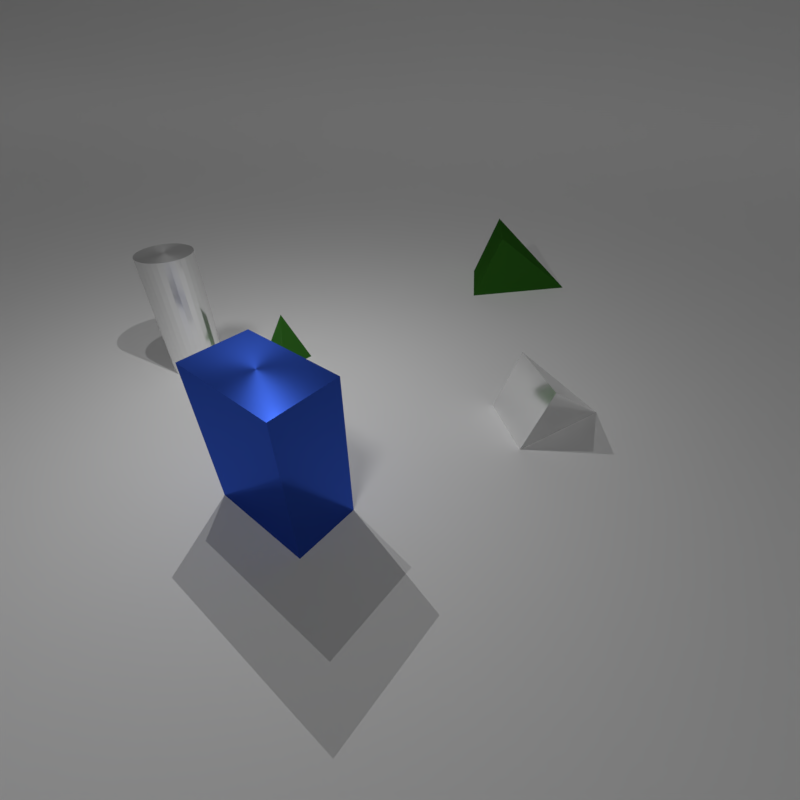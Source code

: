 # Source: benchmark_10.blend  (saved by Blender 3.6.13; exported with 4.5.12 LTS)
import bpy
from mathutils import Matrix  # noqa: F401  (used for matrix-valued properties, if any)

bpy.ops.wm.read_factory_settings(use_empty=True)
scene = bpy.context.scene
scene.name = 'Scene'

# ---- collections
col_collection_1 = bpy.data.collections.new('Collection 1'); scene.collection.children.link(col_collection_1)

# ---- materials (node trees are filled in below, after node groups)
mat_rubber_green = bpy.data.materials.new('rubber_green')
mat_metal_blue = bpy.data.materials.new('metal_blue')
mat_metal_green = bpy.data.materials.new('metal_green')
mat_metal_white = bpy.data.materials.new('metal_white')

# ---- node groups
ng_rubber = bpy.data.node_groups.new('rubber', 'ShaderNodeTree')
_s = ng_rubber.interface.new_socket(name='Shader', in_out='OUTPUT', socket_type='NodeSocketShader')
_s = ng_rubber.interface.new_socket(name='Color', in_out='INPUT', socket_type='NodeSocketColor')
_s.default_value = (0.8, 0.8, 0.8, 1.0)
_s = ng_rubber.interface.new_socket(name='IOR', in_out='INPUT', socket_type='NodeSocketFloat')
_s.default_value = 1.2
_s.min_value = 0.0
_s.max_value = 1000.0
_s = ng_rubber.interface.new_socket(name='Roughness', in_out='INPUT', socket_type='NodeSocketFloat')
_s.subtype = 'FACTOR'
_s.default_value = 0.35
_s.min_value = 0.0
_s.max_value = 1.0
_s = ng_rubber.interface.new_socket(name='Normal', in_out='INPUT', socket_type='NodeSocketVector')
_s.min_value = -1.0
_s.max_value = 1.0
_s.hide_value = True
_N = ng_rubber.nodes; _L = ng_rubber.links
n0 = _N.new('ShaderNodeBsdfSheen'); n0.name = 'Velvet BSDF'; n0.location = (-126, -136)
n0.distribution = 'ASHIKHMIN'
n0.inputs[1].default_value = 0.6
n1 = _N.new('ShaderNodeBsdfAnisotropic'); n1.name = 'Glossy BSDF'; n1.location = (69, -130)
n1.distribution = 'BECKMANN'
n2 = _N.new('ShaderNodeMixShader'); n2.name = 'Mix Shader'; n2.location = (72, -7)
n3 = _N.new('ShaderNodeMixShader'); n3.name = 'Mix Shader.001'; n3.location = (273, -16)
n4 = _N.new('NodeGroupOutput'); n4.name = 'Group Output'; n4.location = (473, -16)
n5 = _N.new('NodeGroupInput'); n5.name = 'Group Input'; n5.location = (-473, -32)
n6 = _N.new('ShaderNodeMath'); n6.name = 'Math'; n6.location = (-289, 136)
n6.inputs[1].default_value = 0.2
n6.inputs[2].default_value = 0.0
n7 = _N.new('ShaderNodeBsdfDiffuse'); n7.name = 'Diffuse BSDF'; n7.location = (-127, -10)
n8 = _N.new('ShaderNodeFresnel'); n8.name = 'Fresnel'; n8.location = (-107, 135)
n9 = _N.new('ShaderNodeFresnel'); n9.name = 'Fresnel.001'; n9.location = (84, 112)
n10 = _N.new('ShaderNodeMath'); n10.name = 'Math.001'; n10.location = (-202, -81)
n10.operation = 'POWER'
_L.new(n7.outputs[0], n2.inputs[1])
_L.new(n0.outputs[0], n2.inputs[2])
_L.new(n8.outputs[0], n2.inputs[0])
_L.new(n2.outputs[0], n3.inputs[1])
_L.new(n3.outputs[0], n4.inputs[0])
_L.new(n9.outputs[0], n3.inputs[0])
_L.new(n1.outputs[0], n3.inputs[2])
_L.new(n5.outputs[1], n9.inputs[0])
_L.new(n5.outputs[1], n6.inputs[0])
_L.new(n6.outputs[0], n8.inputs[0])
_L.new(n5.outputs[0], n7.inputs[0])
_L.new(n5.outputs[0], n0.inputs[0])
_L.new(n5.outputs[3], n7.inputs[2])
_L.new(n5.outputs[3], n0.inputs[2])
_L.new(n5.outputs[3], n1.inputs[4])
_L.new(n5.outputs[3], n8.inputs[1])
_L.new(n5.outputs[3], n9.inputs[1])
_L.new(n5.outputs[2], n10.inputs[0])
_L.new(n10.outputs[0], n1.inputs[1])
n4.is_active_output = True
ng_metal = bpy.data.node_groups.new('metal', 'ShaderNodeTree')
_s = ng_metal.interface.new_socket(name='Shader', in_out='OUTPUT', socket_type='NodeSocketShader')
_s = ng_metal.interface.new_socket(name='Color', in_out='INPUT', socket_type='NodeSocketColor')
_s.default_value = (1.0, 0.1334, 0.3292, 1.0)
_N = ng_metal.nodes; _L = ng_metal.links
n0 = _N.new('NodeGroupInput'); n0.name = 'Group Input'; n0.location = (-690, 25)
n1 = _N.new('NodeGroupOutput'); n1.name = 'Group Output'; n1.location = (859, 0)
n2 = _N.new('NodeReroute'); n2.name = 'Reroute'; n2.location = (-523, -292)
n2.width = 16
n3 = _N.new('ShaderNodeFresnel'); n3.name = 'Fresnel'; n3.location = (117, 500)
n3.inputs[0].default_value = 1.45
n4 = _N.new('ShaderNodeBsdfAnisotropic'); n4.name = 'Anisotropic BSDF'; n4.location = (-132, 431)
n4.distribution = 'GGX'
n4.inputs[1].default_value = 0.4472
n4.inputs[2].default_value = 0.25
n5 = _N.new('ShaderNodeBsdfAnisotropic'); n5.name = 'Anisotropic BSDF.001'; n5.location = (-63, -11)
n5.distribution = 'GGX'
n5.inputs[1].default_value = 0.1
n5.inputs[2].default_value = 0.25
n6 = _N.new('ShaderNodeMixShader'); n6.name = 'Mix Shader'; n6.location = (302, 301)
n6.inputs[0].default_value = 0.6
_L.new(n0.outputs[0], n2.inputs[0])
_L.new(n2.outputs[0], n4.inputs[0])
_L.new(n6.outputs[0], n1.inputs[0])
_L.new(n2.outputs[0], n5.inputs[0])
_L.new(n5.outputs[0], n6.inputs[2])
_L.new(n4.outputs[0], n6.inputs[1])
n1.is_active_output = True
ng_geometry_nodes_001 = bpy.data.node_groups.new('Geometry Nodes.001', 'GeometryNodeTree')
_s = ng_geometry_nodes_001.interface.new_socket(name='Geometry', in_out='OUTPUT', socket_type='NodeSocketGeometry')
_s = ng_geometry_nodes_001.interface.new_socket(name='Geometry', in_out='INPUT', socket_type='NodeSocketGeometry')
ng_geometry_nodes_001.is_modifier = True
_N = ng_geometry_nodes_001.nodes; _L = ng_geometry_nodes_001.links
n0 = _N.new('NodeGroupInput'); n0.name = 'Group Input'; n0.location = (-340, 0)
n1 = _N.new('NodeGroupOutput'); n1.name = 'Group Output'; n1.location = (200, 0)
n2 = _N.new('GeometryNodeBoundBox'); n2.name = 'Bounding Box'; n2.location = (519, 0)
_L.new(n0.outputs[0], n1.inputs[0])
n1.is_active_output = True
ng_geometry_nodes_002 = bpy.data.node_groups.new('Geometry Nodes.002', 'GeometryNodeTree')
_s = ng_geometry_nodes_002.interface.new_socket(name='Geometry', in_out='OUTPUT', socket_type='NodeSocketGeometry')
_s = ng_geometry_nodes_002.interface.new_socket(name='Geometry', in_out='INPUT', socket_type='NodeSocketGeometry')
ng_geometry_nodes_002.is_modifier = True
_N = ng_geometry_nodes_002.nodes; _L = ng_geometry_nodes_002.links
n0 = _N.new('NodeGroupInput'); n0.name = 'Group Input'; n0.location = (-340, 0)
n1 = _N.new('NodeGroupOutput'); n1.name = 'Group Output'; n1.location = (200, 0)
n2 = _N.new('GeometryNodeBoundBox'); n2.name = 'Bounding Box'; n2.location = (519, 0)
_L.new(n0.outputs[0], n1.inputs[0])
n1.is_active_output = True
ng_geometry_nodes_003 = bpy.data.node_groups.new('Geometry Nodes.003', 'GeometryNodeTree')
_s = ng_geometry_nodes_003.interface.new_socket(name='Geometry', in_out='OUTPUT', socket_type='NodeSocketGeometry')
_s = ng_geometry_nodes_003.interface.new_socket(name='Geometry', in_out='INPUT', socket_type='NodeSocketGeometry')
ng_geometry_nodes_003.is_modifier = True
_N = ng_geometry_nodes_003.nodes; _L = ng_geometry_nodes_003.links
n0 = _N.new('NodeGroupInput'); n0.name = 'Group Input'; n0.location = (-340, 0)
n1 = _N.new('NodeGroupOutput'); n1.name = 'Group Output'; n1.location = (200, 0)
n2 = _N.new('GeometryNodeBoundBox'); n2.name = 'Bounding Box'; n2.location = (519, 0)
_L.new(n0.outputs[0], n1.inputs[0])
n1.is_active_output = True

# ---- material node trees
mat_rubber_green.use_nodes = True; mat_rubber_green.node_tree.nodes.clear()
_N = mat_rubber_green.node_tree.nodes; _L = mat_rubber_green.node_tree.links
n0 = _N.new('ShaderNodeBsdfPrincipled'); n0.name = 'Principled BSDF'; n0.location = (10, 300)
n0.distribution = 'GGX'
n0.subsurface_method = 'RANDOM_WALK_SKIN'
n0.inputs[3].default_value = 1.45
n0.inputs[27].default_value = (0.0, 0.0, 0.0, 1.0)
n0.inputs[28].default_value = 1.0
n1 = _N.new('ShaderNodeOutputMaterial'); n1.name = 'Material Output'; n1.location = (300, 300)
n2 = _N.new('ShaderNodeGroup'); n2.name = 'Group'; n2.location = (0, 0)
n2.node_tree = ng_rubber
n2.inputs[0].default_value = (0.03689, 0.1714, 0.0185, 1.0)
n2.inputs[1].default_value = 1.2
n2.inputs[2].default_value = 0.35
n2.inputs[3].default_value = (0.0, 0.0, 0.0)
_L.new(n2.outputs[0], n1.inputs[0])
n1.is_active_output = True
mat_metal_blue.use_nodes = True; mat_metal_blue.node_tree.nodes.clear()
_N = mat_metal_blue.node_tree.nodes; _L = mat_metal_blue.node_tree.links
n0 = _N.new('ShaderNodeBsdfPrincipled'); n0.name = 'Principled BSDF'; n0.location = (10, 300)
n0.distribution = 'GGX'
n0.subsurface_method = 'RANDOM_WALK_SKIN'
n0.inputs[3].default_value = 1.45
n0.inputs[27].default_value = (0.0, 0.0, 0.0, 1.0)
n0.inputs[28].default_value = 1.0
n1 = _N.new('ShaderNodeOutputMaterial'); n1.name = 'Material Output'; n1.location = (300, 300)
n2 = _N.new('ShaderNodeGroup'); n2.name = 'Group'; n2.location = (0, 0)
n2.node_tree = ng_metal
n2.inputs[0].default_value = (0.03434, 0.09306, 0.521, 1.0)
_L.new(n2.outputs[0], n1.inputs[0])
n1.is_active_output = True
mat_metal_green.use_nodes = True; mat_metal_green.node_tree.nodes.clear()
_N = mat_metal_green.node_tree.nodes; _L = mat_metal_green.node_tree.links
n0 = _N.new('ShaderNodeBsdfPrincipled'); n0.name = 'Principled BSDF'; n0.location = (10, 300)
n0.distribution = 'GGX'
n0.subsurface_method = 'RANDOM_WALK_SKIN'
n0.inputs[3].default_value = 1.45
n0.inputs[27].default_value = (0.0, 0.0, 0.0, 1.0)
n0.inputs[28].default_value = 1.0
n1 = _N.new('ShaderNodeOutputMaterial'); n1.name = 'Material Output'; n1.location = (300, 300)
n2 = _N.new('ShaderNodeGroup'); n2.name = 'Group'; n2.location = (0, 0)
n2.node_tree = ng_metal
n2.inputs[0].default_value = (0.03689, 0.1714, 0.0185, 1.0)
_L.new(n2.outputs[0], n1.inputs[0])
n1.is_active_output = True
mat_metal_white.use_nodes = True; mat_metal_white.node_tree.nodes.clear()
_N = mat_metal_white.node_tree.nodes; _L = mat_metal_white.node_tree.links
n0 = _N.new('ShaderNodeBsdfPrincipled'); n0.name = 'Principled BSDF'; n0.location = (10, 300)
n0.distribution = 'GGX'
n0.subsurface_method = 'RANDOM_WALK_SKIN'
n0.inputs[3].default_value = 1.45
n0.inputs[27].default_value = (0.0, 0.0, 0.0, 1.0)
n0.inputs[28].default_value = 1.0
n1 = _N.new('ShaderNodeOutputMaterial'); n1.name = 'Material Output'; n1.location = (300, 300)
n2 = _N.new('ShaderNodeGroup'); n2.name = 'Group'; n2.location = (0, 0)
n2.node_tree = ng_metal
n2.inputs[0].default_value = (1.0, 1.0, 1.0, 1.0)
_L.new(n2.outputs[0], n1.inputs[0])
n1.is_active_output = True

# ---- world
world_world = bpy.data.worlds.new('World'); scene.world = world_world
world_world.use_nodes = True; world_world.node_tree.nodes.clear()
_N = world_world.node_tree.nodes; _L = world_world.node_tree.links
n0 = _N.new('ShaderNodeOutputWorld'); n0.name = 'World Output'; n0.location = (300, 300)
n1 = _N.new('ShaderNodeBackground'); n1.name = 'Background'; n1.location = (10, 300)
n1.inputs[0].default_value = (0.05088, 0.05088, 0.05088, 1.0)
n1.inputs[1].default_value = 0.0
_L.new(n1.outputs[0], n0.inputs[0])
n0.is_active_output = True
world_world.color = (0.05088, 0.05088, 0.05088)
world_world.use_sun_shadow = False
world_world.sun_shadow_jitter_overblur = 0.0
world_world.cycles.sampling_method = 'MANUAL'

# ---- cameras
cam_camera = bpy.data.cameras.new('Camera')
cam_camera.lens = 20.0

# ---- lights
light_light_0_data = bpy.data.lights.new('Light_0_data', 'POINT')
light_light_0_data.transmission_factor = 0.0
light_light_0_data.energy = 100.0
light_light_0_data.shadow_maximum_resolution = 0.006
light_light_0_data.use_absolute_resolution = True
light_light_1_data = bpy.data.lights.new('Light_1_data', 'POINT')
light_light_1_data.transmission_factor = 0.0
light_light_1_data.energy = 100.0
light_light_1_data.shadow_maximum_resolution = 0.006
light_light_1_data.use_absolute_resolution = True
light_area_002 = bpy.data.lights.new('Area.002', 'SUN')
light_area_002.transmission_factor = 0.0
light_area_002.angle = 0.1993
light_area_002.energy = 0.45
light_area_002.shadow_buffer_clip_start = 0.5
light_area_002.shadow_soft_size = 0.1
light_area_002.shadow_cascade_max_distance = 1000.0

# ---- meshes
me_plane = bpy.data.meshes.new('Plane')
me_plane.from_pydata([(-3.0, -3.0, 0.0), (3.0, -3.0, 0.0), (-3.0, 3.0, 0.0), (3.0, 3.0, 0.0)], [], [(0, 1, 3, 2)])
_uv = me_plane.uv_layers.new(name='UVMap')
_uv.uv.foreach_set('vector', [0.0, 0.0, 1.0, 0.0, 1.0, 1.0, 0.0, 1.0])
me_plane.update()
me_pyramid = bpy.data.meshes.new('pyramid')
me_pyramid.from_pydata([(0.2954, -0.05209, -0.3), (-0.05209, -0.2954, -0.3), (-0.2954, 0.05209, -0.3), (0.05209, 0.2954, -0.3), (0.0, 0.0, 0.3)], [], [(0, 4, 1), (1, 4, 2), (0, 1, 2, 3), (2, 4, 3), (3, 4, 0)])
_uv = me_pyramid.uv_layers.new(name='UVMap')
_uv.uv.foreach_set('vector', [0.25, 0.49, 0.25, 0.25, 0.49, 0.25, 0.49, 0.25, 0.25, 0.25, 0.25, 0.01, 0.75, 0.49, 0.99, 0.25, 0.75, 0.01, 0.51, 0.25, 0.25, 0.01, 0.25, 0.25, 0.01, 0.25, 0.01, 0.25, 0.25, 0.25, 0.25, 0.49])
me_pyramid.materials.append(mat_rubber_green)
me_pyramid.update()
me_cube = bpy.data.meshes.new('cube')
me_cube.from_pydata([(-0.1902, -0.5512, -0.7), (-0.1902, -0.5512, 0.7), (-0.5759, -0.09158, -0.7), (-0.5759, -0.09158, 0.7), (0.5759, 0.09158, -0.7), (0.5759, 0.09158, 0.7), (0.1902, 0.5512, -0.7), (0.1902, 0.5512, 0.7)], [], [(0, 1, 3, 2), (2, 3, 7, 6), (6, 7, 5, 4), (4, 5, 1, 0), (2, 6, 4, 0), (7, 3, 1, 5)])
_uv = me_cube.uv_layers.new(name='UVMap')
_uv.uv.foreach_set('vector', [0.375, 0.0, 0.625, 0.0, 0.625, 0.25, 0.375, 0.25, 0.375, 0.25, 0.625, 0.25, 0.625, 0.5, 0.375, 0.5, 0.375, 0.5, 0.625, 0.5, 0.625, 0.75, 0.375, 0.75, 0.375, 0.75, 0.625, 0.75, 0.625, 1.0, 0.375, 1.0, 0.125, 0.5, 0.375, 0.5, 0.375, 0.75, 0.125, 0.75, 0.625, 0.5, 0.875, 0.5, 0.875, 0.75, 0.625, 0.75])
me_cube.materials.append(mat_metal_blue)
me_cube.update()
me_pyramid_001 = bpy.data.meshes.new('pyramid.001')
me_pyramid_001.from_pydata([(-0.6261, -0.313, 0.7), (-0.7304, -0.6261, -0.2333), (0.2087, -0.9391, -0.2333), (0.313, -0.6261, 0.7), (0.2087, 0.6261, -0.2333)], [], [(0, 4, 1), (1, 4, 2), (0, 1, 2, 3), (2, 4, 3), (3, 4, 0)])
_uv = me_pyramid_001.uv_layers.new(name='UVMap')
_uv.uv.foreach_set('vector', [0.25, 0.49, 0.25, 0.25, 0.49, 0.25, 0.49, 0.25, 0.25, 0.25, 0.25, 0.01, 0.75, 0.49, 0.99, 0.25, 0.75, 0.01, 0.51, 0.25, 0.25, 0.01, 0.25, 0.25, 0.01, 0.25, 0.01, 0.25, 0.25, 0.25, 0.25, 0.49])
me_pyramid_001.materials.append(mat_metal_green)
me_pyramid_001.update()
me_cylinder = bpy.data.meshes.new('cylinder')
me_cylinder.from_pydata([(-0.1026, 0.2819, -0.7), (-0.1026, 0.2819, 0.7), (-0.04564, 0.2965, -0.7), (-0.04564, 0.2965, 0.7), (0.01309, 0.2997, -0.7), (0.01309, 0.2997, 0.7), (0.07131, 0.2914, -0.7), (0.07131, 0.2914, 0.7), (0.1268, 0.2719, -0.7), (0.1268, 0.2719, 0.7), (0.1774, 0.2419, -0.7), (0.1774, 0.2419, 0.7), (0.2212, 0.2027, -0.7), (0.2212, 0.2027, 0.7), (0.2565, 0.1556, -0.7), (0.2565, 0.1556, 0.7), (0.2819, 0.1026, -0.7), (0.2819, 0.1026, 0.7), (0.2965, 0.04564, -0.7), (0.2965, 0.04564, 0.7), (0.2997, -0.01309, -0.7), (0.2997, -0.01309, 0.7), (0.2914, -0.07131, -0.7), (0.2914, -0.07131, 0.7), (0.2719, -0.1268, -0.7), (0.2719, -0.1268, 0.7), (0.2419, -0.1774, -0.7), (0.2419, -0.1774, 0.7), (0.2027, -0.2212, -0.7), (0.2027, -0.2212, 0.7), (0.1556, -0.2565, -0.7), (0.1556, -0.2565, 0.7), (0.1026, -0.2819, -0.7), (0.1026, -0.2819, 0.7), (0.04564, -0.2965, -0.7), (0.04564, -0.2965, 0.7), (-0.01309, -0.2997, -0.7), (-0.01309, -0.2997, 0.7), (-0.07131, -0.2914, -0.7), (-0.07131, -0.2914, 0.7), (-0.1268, -0.2719, -0.7), (-0.1268, -0.2719, 0.7), (-0.1774, -0.2419, -0.7), (-0.1774, -0.2419, 0.7), (-0.2212, -0.2027, -0.7), (-0.2212, -0.2027, 0.7), (-0.2565, -0.1556, -0.7), (-0.2565, -0.1556, 0.7), (-0.2819, -0.1026, -0.7), (-0.2819, -0.1026, 0.7), (-0.2965, -0.04564, -0.7), (-0.2965, -0.04564, 0.7), (-0.2997, 0.01309, -0.7), (-0.2997, 0.01309, 0.7), (-0.2914, 0.07131, -0.7), (-0.2914, 0.07131, 0.7), (-0.2719, 0.1268, -0.7), (-0.2719, 0.1268, 0.7), (-0.2419, 0.1774, -0.7), (-0.2419, 0.1774, 0.7), (-0.2027, 0.2212, -0.7), (-0.2027, 0.2212, 0.7), (-0.1556, 0.2565, -0.7), (-0.1556, 0.2565, 0.7)], [], [(0, 1, 3, 2), (2, 3, 5, 4), (4, 5, 7, 6), (6, 7, 9, 8), (8, 9, 11, 10), (10, 11, 13, 12), (12, 13, 15, 14), (14, 15, 17, 16), (16, 17, 19, 18), (18, 19, 21, 20), (20, 21, 23, 22), (22, 23, 25, 24), (24, 25, 27, 26), (26, 27, 29, 28), (28, 29, 31, 30), (30, 31, 33, 32), (32, 33, 35, 34), (34, 35, 37, 36), (36, 37, 39, 38), (38, 39, 41, 40), (40, 41, 43, 42), (42, 43, 45, 44), (44, 45, 47, 46), (46, 47, 49, 48), (48, 49, 51, 50), (50, 51, 53, 52), (52, 53, 55, 54), (54, 55, 57, 56), (56, 57, 59, 58), (58, 59, 61, 60), (3, 1, 63, 61, 59, 57, 55, 53, 51, 49, 47, 45, 43, 41, 39, 37, 35, 33, 31, 29, 27, 25, 23, 21, 19, 17, 15, 13, 11, 9, 7, 5), (60, 61, 63, 62), (62, 63, 1, 0), (0, 2, 4, 6, 8, 10, 12, 14, 16, 18, 20, 22, 24, 26, 28, 30, 32, 34, 36, 38, 40, 42, 44, 46, 48, 50, 52, 54, 56, 58, 60, 62)])
_uv = me_cylinder.uv_layers.new(name='UVMap')
_uv.uv.foreach_set('vector', [1.0, 0.5, 1.0, 1.0, 0.9688, 1.0, 0.9688, 0.5, 0.9688, 0.5, 0.9688, 1.0, 0.9375, 1.0, 0.9375, 0.5, 0.9375, 0.5, 0.9375, 1.0, 0.9062, 1.0, 0.9062, 0.5, 0.9062, 0.5, 0.9062, 1.0, 0.875, 1.0, 0.875, 0.5, 0.875, 0.5, 0.875, 1.0, 0.8438, 1.0, 0.8438, 0.5, 0.8438, 0.5, 0.8438, 1.0, 0.8125, 1.0, 0.8125, 0.5, 0.8125, 0.5, 0.8125, 1.0, 0.7812, 1.0, 0.7812, 0.5, 0.7812, 0.5, 0.7812, 1.0, 0.75, 1.0, 0.75, 0.5, 0.75, 0.5, 0.75, 1.0, 0.7188, 1.0, 0.7188, 0.5, 0.7188, 0.5, 0.7188, 1.0, 0.6875, 1.0, 0.6875, 0.5, 0.6875, 0.5, 0.6875, 1.0, 0.6562, 1.0, 0.6562, 0.5, 0.6562, 0.5, 0.6562, 1.0, 0.625, 1.0, 0.625, 0.5, 0.625, 0.5, 0.625, 1.0, 0.5938, 1.0, 0.5938, 0.5, 0.5938, 0.5, 0.5938, 1.0, 0.5625, 1.0, 0.5625, 0.5, 0.5625, 0.5, 0.5625, 1.0, 0.5312, 1.0, 0.5312, 0.5, 0.5312, 0.5, 0.5312, 1.0, 0.5, 1.0, 0.5, 0.5, 0.5, 0.5, 0.5, 1.0, 0.4688, 1.0, 0.4688, 0.5, 0.4688, 0.5, 0.4688, 1.0, 0.4375, 1.0, 0.4375, 0.5, 0.4375, 0.5, 0.4375, 1.0, 0.4062, 1.0, 0.4062, 0.5, 0.4062, 0.5, 0.4062, 1.0, 0.375, 1.0, 0.375, 0.5, 0.375, 0.5, 0.375, 1.0, 0.3438, 1.0, 0.3438, 0.5, 0.3438, 0.5, 0.3438, 1.0, 0.3125, 1.0, 0.3125, 0.5, 0.3125, 0.5, 0.3125, 1.0, 0.2812, 1.0, 0.2812, 0.5, 0.2812, 0.5, 0.2812, 1.0, 0.25, 1.0, 0.25, 0.5, 0.25, 0.5, 0.25, 1.0, 0.2188, 1.0, 0.2188, 0.5, 0.2188, 0.5, 0.2188, 1.0, 0.1875, 1.0, 0.1875, 0.5, 0.1875, 0.5, 0.1875, 1.0, 0.1562, 1.0, 0.1562, 0.5, 0.1562, 0.5, 0.1562, 1.0, 0.125, 1.0, 0.125, 0.5, 0.125, 0.5, 0.125, 1.0, 0.09375, 1.0, 0.09375, 0.5, 0.09375, 0.5, 0.09375, 1.0, 0.0625, 1.0, 0.0625, 0.5, 0.2968, 0.4854, 0.25, 0.49, 0.2032, 0.4854, 0.1582, 0.4717, 0.1167, 0.4496, 0.08029, 0.4197, 0.05045, 0.3833, 0.02827, 0.3418, 0.01461, 0.2968, 0.01, 0.25, 0.01461, 0.2032, 0.02827, 0.1582, 0.05045, 0.1167, 0.08029, 0.08029, 0.1167, 0.05045, 0.1582, 0.02827, 0.2032, 0.01461, 0.25, 0.01, 0.2968, 0.01461, 0.3418, 0.02827, 0.3833, 0.05045, 0.4197, 0.08029, 0.4496, 0.1167, 0.4717, 0.1582, 0.4854, 0.2032, 0.49, 0.25, 0.4854, 0.2968, 0.4717, 0.3418, 0.4496, 0.3833, 0.4197, 0.4197, 0.3833, 0.4496, 0.3418, 0.4717, 0.0625, 0.5, 0.0625, 1.0, 0.03125, 1.0, 0.03125, 0.5, 0.03125, 0.5, 0.03125, 1.0, 0.0, 1.0, 0.0, 0.5, 0.75, 0.49, 0.7968, 0.4854, 0.8418, 0.4717, 0.8833, 0.4496, 0.9197, 0.4197, 0.9496, 0.3833, 0.9717, 0.3418, 0.9854, 0.2968, 0.99, 0.25, 0.9854, 0.2032, 0.9717, 0.1582, 0.9496, 0.1167, 0.9197, 0.08029, 0.8833, 0.05045, 0.8418, 0.02827, 0.7968, 0.01461, 0.75, 0.01, 0.7032, 0.01461, 0.6582, 0.02827, 0.6167, 0.05045, 0.5803, 0.08029, 0.5504, 0.1167, 0.5283, 0.1582, 0.5146, 0.2032, 0.51, 0.25, 0.5146, 0.2968, 0.5283, 0.3418, 0.5504, 0.3833, 0.5803, 0.4197, 0.6167, 0.4496, 0.6582, 0.4717, 0.7032, 0.4854])
me_cylinder.materials.append(mat_metal_white)
me_cylinder.update()
me_pyramid_002 = bpy.data.meshes.new('pyramid.002')
me_pyramid_002.from_pydata([(-0.3438, -0.3631, 0.5), (-0.3373, -0.5987, -0.1667), (0.3695, -0.5794, -0.1667), (0.3631, -0.3438, 0.5), (-0.01287, 0.4712, -0.1667)], [], [(0, 4, 1), (1, 4, 2), (0, 1, 2, 3), (2, 4, 3), (3, 4, 0)])
_uv = me_pyramid_002.uv_layers.new(name='UVMap')
_uv.uv.foreach_set('vector', [0.25, 0.49, 0.25, 0.25, 0.49, 0.25, 0.49, 0.25, 0.25, 0.25, 0.25, 0.01, 0.75, 0.49, 0.99, 0.25, 0.75, 0.01, 0.51, 0.25, 0.25, 0.01, 0.25, 0.25, 0.01, 0.25, 0.01, 0.25, 0.25, 0.25, 0.25, 0.49])
me_pyramid_002.materials.append(mat_metal_white)
me_pyramid_002.update()
me_mesh_001 = bpy.data.meshes.new('Mesh.001')
me_mesh_001.from_pydata([(-23.56, 0.0, 0.0), (-21.64, 0.0, 4.757e-06), (-19.84, 0.0, 7.612e-05), (-18.15, 0.0, 0.0003854), (-16.55, 0.0, 0.001218), (-15.06, 0.0, 0.002973), (-13.65, 0.0, 0.006166), (-12.34, 0.0, 0.01142), (-11.11, 0.0, 0.01949), (-9.961, 0.0, 0.03121), (-8.889, 0.0, 0.04757), (-7.891, 0.0, 0.06965), (-6.963, 0.0, 0.09865), (-6.1, 0.0, 0.1359), (-5.3, 0.0, 0.1828), (-4.559, 0.0, 0.2408), (-3.873, 0.0, 0.3118), (-3.24, 0.0, 0.3973), (-2.656, 0.0, 0.4994), (-2.119, 0.0, 0.62), (-1.624, 0.0, 0.7612), (-1.17, 0.0, 0.9252), (-0.7532, 0.0, 1.114), (-0.3709, 0.0, 1.331), (-0.02051, 0.0, 1.578), (0.3005, 0.0, 1.858), (0.5946, 0.0, 2.174), (0.8643, 0.0, 2.528), (1.112, 0.0, 2.924), (1.34, 0.0, 3.365), (1.55, 0.0, 3.854), (1.744, 0.0, 4.394), (1.924, 0.0, 4.989), (2.093, 0.0, 5.642), (2.252, 0.0, 6.358), (2.403, 0.0, 7.139), (2.547, 0.0, 7.991), (2.686, 0.0, 8.916), (2.821, 0.0, 9.92), (2.955, 0.0, 11.01), (3.087, 0.0, 12.18), (3.22, 0.0, 13.44), (3.354, 0.0, 14.8), (3.491, 0.0, 16.26), (3.631, 0.0, 17.83), (3.776, 0.0, 19.51), (3.926, 0.0, 21.3), (4.081, 0.0, 23.21), (-23.56, -56.48, 0.0), (-21.64, -56.48, 4.757e-06), (-19.84, -56.48, 7.612e-05), (-18.15, -56.48, 0.0003854), (-16.55, -56.48, 0.001218), (-15.06, -56.48, 0.002973), (-13.65, -56.48, 0.006166), (-12.34, -56.48, 0.01142), (-11.11, -56.48, 0.01949), (-9.961, -56.48, 0.03121), (-8.889, -56.48, 0.04757), (-7.891, -56.48, 0.06965), (-6.963, -56.48, 0.09865), (-6.1, -56.48, 0.1359), (-5.3, -56.48, 0.1828), (-4.559, -56.48, 0.2408), (-3.873, -56.48, 0.3118), (-3.24, -56.48, 0.3973), (-2.656, -56.48, 0.4994), (-2.119, -56.48, 0.62), (-1.624, -56.48, 0.7612), (-1.17, -56.48, 0.9252), (-0.7532, -56.48, 1.114), (-0.3709, -56.48, 1.331), (-0.02051, -56.48, 1.578), (0.3005, -56.48, 1.858), (0.5946, -56.48, 2.174), (0.8643, -56.48, 2.528), (1.112, -56.48, 2.924), (1.34, -56.48, 3.365), (1.55, -56.48, 3.854), (1.744, -56.48, 4.394), (1.924, -56.48, 4.989), (2.093, -56.48, 5.642), (2.252, -56.48, 6.358), (2.403, -56.48, 7.139), (2.547, -56.48, 7.991), (2.686, -56.48, 8.916), (2.821, -56.48, 9.92), (2.955, -56.48, 11.01), (3.087, -56.48, 12.18), (3.22, -56.48, 13.44), (3.354, -56.48, 14.8), (3.491, -56.48, 16.26), (3.631, -56.48, 17.83), (3.776, -56.48, 19.51), (3.926, -56.48, 21.3), (4.081, -56.48, 23.21)], [], [(8, 9, 57, 56), (35, 36, 84, 83), (22, 23, 71, 70), (9, 10, 58, 57), (36, 37, 85, 84), (23, 24, 72, 71), (10, 11, 59, 58), (37, 38, 86, 85), (24, 25, 73, 72), (11, 12, 60, 59), (38, 39, 87, 86), (25, 26, 74, 73), (12, 13, 61, 60), (39, 40, 88, 87), (26, 27, 75, 74), (13, 14, 62, 61), (40, 41, 89, 88), (0, 1, 49, 48), (27, 28, 76, 75), (14, 15, 63, 62), (41, 42, 90, 89), (1, 2, 50, 49), (28, 29, 77, 76), (15, 16, 64, 63), (42, 43, 91, 90), (2, 3, 51, 50), (29, 30, 78, 77), (16, 17, 65, 64), (43, 44, 92, 91), (3, 4, 52, 51), (30, 31, 79, 78), (17, 18, 66, 65), (44, 45, 93, 92), (4, 5, 53, 52), (31, 32, 80, 79), (18, 19, 67, 66), (45, 46, 94, 93), (5, 6, 54, 53), (32, 33, 81, 80), (19, 20, 68, 67), (46, 47, 95, 94), (6, 7, 55, 54), (33, 34, 82, 81), (20, 21, 69, 68), (7, 8, 56, 55), (34, 35, 83, 82), (21, 22, 70, 69)])
me_mesh_001.use_remesh_preserve_volume = False
me_mesh_001.use_remesh_preserve_attributes = False
me_mesh_001.use_mirror_vertex_groups = False
me_mesh_001.update()

# ---- objects
ob_camera = bpy.data.objects.new('Camera', cam_camera)
ob_plane = bpy.data.objects.new('Plane', me_plane)
ob_light_0 = bpy.data.objects.new('Light_0', light_light_0_data)
ob_light_1 = bpy.data.objects.new('Light_1', light_light_1_data)
ob_object_pyramid_0 = bpy.data.objects.new('OBJECT_pyramid_0', me_pyramid)
ob_object_cube_1 = bpy.data.objects.new('OBJECT_cube_1', me_cube)
ob_object_pyramid_2 = bpy.data.objects.new('OBJECT_pyramid_2', me_pyramid_001)
ob_object_cylinder_3 = bpy.data.objects.new('OBJECT_cylinder_3', me_cylinder)
ob_object_pyramid_4 = bpy.data.objects.new('OBJECT_pyramid_4', me_pyramid_002)
ob_area = bpy.data.objects.new('Area', light_area_002)
ob_ground = bpy.data.objects.new('Ground', me_mesh_001)
ob_empty = bpy.data.objects.new('Empty', None)

# ---- transforms, parenting, visibility, modifiers, constraints
ob_camera.location = (3.855, -0.7493, 3.095)
ob_camera.rotation_euler = (0.9034, 1.049e-07, 1.379)
ob_plane.location = (0.0, 0.0, 0.0)
ob_light_0.location = (-0.0349, -1.554, 4.687)
ob_light_1.location = (0.0, -1.364, 3.362)
ob_object_pyramid_0.location = (-1.15, -1.236, 0.3)
ob_object_pyramid_0.lock_scale = (True, True, True)
_m = ob_object_pyramid_0.modifiers.new('GeometryNodes', 'NODES')
_m.node_group = ng_geometry_nodes_001
ob_object_cube_1.location = (1.229, -1.231, 0.7)
ob_object_cube_1.lock_scale = (True, True, True)
ob_object_pyramid_2.location = (-2.599, 2.591, 0.2333)
ob_object_pyramid_2.lock_scale = (True, True, True)
_m = ob_object_pyramid_2.modifiers.new('GeometryNodes', 'NODES')
_m.node_group = ng_geometry_nodes_002
ob_object_cylinder_3.location = (-1.209, -2.321, 0.7)
ob_object_pyramid_4.location = (0.6355, 1.582, 0.1667)
ob_object_pyramid_4.lock_scale = (True, True, True)
_m = ob_object_pyramid_4.modifiers.new('GeometryNodes', 'NODES')
_m.node_group = ng_geometry_nodes_003
ob_area.location = (11.66, -6.628, 25.82)
ob_area.rotation_euler = (0.236, 0.4169, 0.09708)
ob_area.lineart.crease_threshold = 0.0
ob_ground.location = (-24.06, -18.0, 0.0)
ob_ground.rotation_euler = (0.0, -0.0, 2.698)
ob_ground.lineart.crease_threshold = 0.0
_m = ob_ground.modifiers.new('Subsurf', 'SUBSURF')
_m.uv_smooth = 'PRESERVE_CORNERS'
_m.quality = 2
_m.levels = 2
_m.show_only_control_edges = False
ob_empty.location = (0.0, 0.0, 0.0)
ob_empty.empty_image_offset = (0.0, 0.0)
ob_empty.lineart.crease_threshold = 0.0

# ---- collection membership
scene.collection.objects.link(ob_camera)
scene.collection.objects.link(ob_plane)
scene.collection.objects.link(ob_light_0)
scene.collection.objects.link(ob_light_1)
scene.collection.objects.link(ob_object_pyramid_0)
scene.collection.objects.link(ob_object_cube_1)
scene.collection.objects.link(ob_object_pyramid_2)
scene.collection.objects.link(ob_object_cylinder_3)
scene.collection.objects.link(ob_object_pyramid_4)
col_collection_1.objects.link(ob_area)
col_collection_1.objects.link(ob_ground)
col_collection_1.objects.link(ob_empty)

# ---- scene / render settings (as saved in the file)
scene.camera = ob_camera
scene.frame_start = 1; scene.frame_end = 250; scene.frame_set(1)
scene.render.engine = 'CYCLES'
scene.render.resolution_x = 640
scene.render.resolution_y = 640
scene.render.dither_intensity = 0.0
scene.cycles.use_denoising = False
scene.cycles.samples = 128
scene.cycles.sampling_pattern = 'TABULATED_SOBOL'
scene.cycles.light_sampling_threshold = 0.0
scene.cycles.use_adaptive_sampling = False
scene.cycles.use_light_tree = False
scene.cycles.blur_glossy = 2.0
scene.cycles.sample_clamp_indirect = 0.0
scene.view_settings.view_transform = 'Standard'
bpy.context.view_layer.update()
